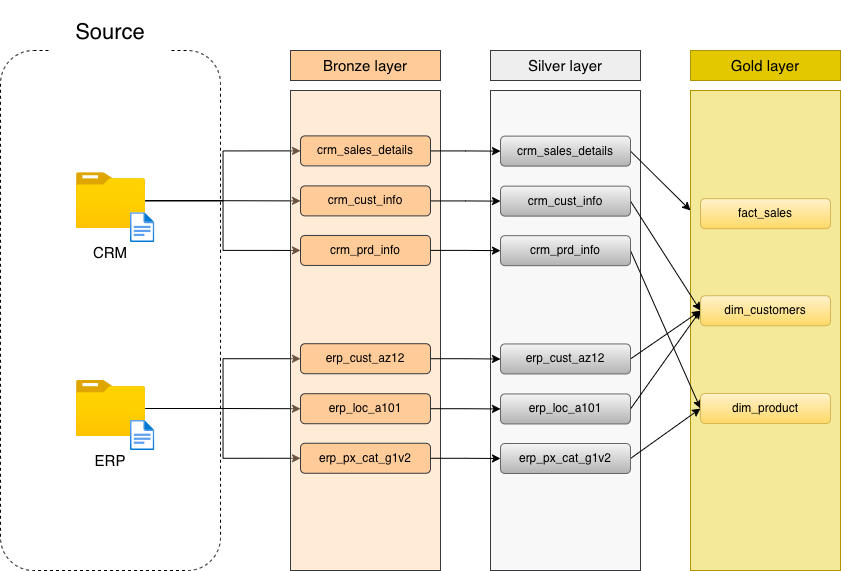

The diagram above was exported from draw.io. Its source (the exported page's mxGraphModel, read from the mxfile embedded in the PNG):
<mxGraphModel dx="996" dy="626" grid="1" gridSize="10" guides="1" tooltips="1" connect="1" arrows="1" fold="1" page="1" pageScale="1" pageWidth="827" pageHeight="1169" math="0" shadow="0">
  <root>
    <mxCell id="0" />
    <mxCell id="1" parent="0" />
    <mxCell id="lKoGWCXqm5hDEN4ZccmG-1" parent="1" style="rounded=1;whiteSpace=wrap;html=1;fillColor=none;dashed=1;" value="" vertex="1">
      <mxGeometry height="520" width="220" x="70" y="140" as="geometry" />
    </mxCell>
    <mxCell id="lKoGWCXqm5hDEN4ZccmG-2" parent="1" style="rounded=0;whiteSpace=wrap;html=1;fillColor=default;strokeColor=none;fontSize=25;" value="&lt;font style=&quot;font-size: 22px;&quot;&gt;Source&lt;/font&gt;" vertex="1">
      <mxGeometry height="60" width="120" x="120.5" y="90" as="geometry" />
    </mxCell>
    <mxCell id="Se-WEfVk2YCY5wFZ2lq7-25" edge="1" parent="1" source="lKoGWCXqm5hDEN4ZccmG-3" style="edgeStyle=orthogonalEdgeStyle;rounded=0;orthogonalLoop=1;jettySize=auto;html=1;entryX=0;entryY=0.5;entryDx=0;entryDy=0;" target="Se-WEfVk2YCY5wFZ2lq7-1" value="">
      <mxGeometry relative="1" as="geometry">
        <mxPoint x="289.5" y="313" as="targetPoint" />
      </mxGeometry>
    </mxCell>
    <mxCell id="Se-WEfVk2YCY5wFZ2lq7-27" edge="1" parent="1" source="lKoGWCXqm5hDEN4ZccmG-3" style="edgeStyle=orthogonalEdgeStyle;rounded=0;orthogonalLoop=1;jettySize=auto;html=1;entryX=0;entryY=0.5;entryDx=0;entryDy=0;" target="Se-WEfVk2YCY5wFZ2lq7-9">
      <mxGeometry relative="1" as="geometry" />
    </mxCell>
    <mxCell id="Se-WEfVk2YCY5wFZ2lq7-28" edge="1" parent="1" source="lKoGWCXqm5hDEN4ZccmG-3" style="edgeStyle=orthogonalEdgeStyle;rounded=0;orthogonalLoop=1;jettySize=auto;html=1;entryX=0;entryY=0.5;entryDx=0;entryDy=0;" target="Se-WEfVk2YCY5wFZ2lq7-10">
      <mxGeometry relative="1" as="geometry" />
    </mxCell>
    <mxCell id="lKoGWCXqm5hDEN4ZccmG-3" parent="1" style="image;aspect=fixed;html=1;points=[];align=center;fontSize=12;image=img/lib/azure2/general/Folder_Blank.svg;" value="" vertex="1">
      <mxGeometry height="56.00000000000001" width="69" x="146" y="262.17" as="geometry" />
    </mxCell>
    <mxCell id="lKoGWCXqm5hDEN4ZccmG-4" parent="1" style="image;aspect=fixed;html=1;points=[];align=center;fontSize=12;image=img/lib/azure2/general/File.svg;" value="" vertex="1">
      <mxGeometry height="30" width="24.35" x="200" y="302.17" as="geometry" />
    </mxCell>
    <mxCell id="lKoGWCXqm5hDEN4ZccmG-5" parent="1" style="rounded=0;whiteSpace=wrap;html=1;fillColor=none;strokeColor=none;fontSize=15;" value="CRM" vertex="1">
      <mxGeometry height="60" width="120" x="120" y="312.17" as="geometry" />
    </mxCell>
    <mxCell id="Se-WEfVk2YCY5wFZ2lq7-29" edge="1" parent="1" source="lKoGWCXqm5hDEN4ZccmG-6" style="edgeStyle=orthogonalEdgeStyle;rounded=0;orthogonalLoop=1;jettySize=auto;html=1;entryX=0;entryY=0.5;entryDx=0;entryDy=0;" target="Se-WEfVk2YCY5wFZ2lq7-12">
      <mxGeometry relative="1" as="geometry" />
    </mxCell>
    <mxCell id="Se-WEfVk2YCY5wFZ2lq7-30" edge="1" parent="1" source="lKoGWCXqm5hDEN4ZccmG-6" style="edgeStyle=orthogonalEdgeStyle;rounded=0;orthogonalLoop=1;jettySize=auto;html=1;entryX=0;entryY=0.5;entryDx=0;entryDy=0;" target="Se-WEfVk2YCY5wFZ2lq7-13">
      <mxGeometry relative="1" as="geometry" />
    </mxCell>
    <mxCell id="Se-WEfVk2YCY5wFZ2lq7-31" edge="1" parent="1" source="lKoGWCXqm5hDEN4ZccmG-6" style="edgeStyle=orthogonalEdgeStyle;rounded=0;orthogonalLoop=1;jettySize=auto;html=1;entryX=0;entryY=0.5;entryDx=0;entryDy=0;" target="Se-WEfVk2YCY5wFZ2lq7-14">
      <mxGeometry relative="1" as="geometry" />
    </mxCell>
    <mxCell id="lKoGWCXqm5hDEN4ZccmG-6" parent="1" style="image;aspect=fixed;html=1;points=[];align=center;fontSize=12;image=img/lib/azure2/general/Folder_Blank.svg;" value="" vertex="1">
      <mxGeometry height="56.00000000000001" width="69" x="146" y="470" as="geometry" />
    </mxCell>
    <mxCell id="lKoGWCXqm5hDEN4ZccmG-7" parent="1" style="rounded=0;whiteSpace=wrap;html=1;fillColor=none;strokeColor=none;fontSize=15;" value="ERP" vertex="1">
      <mxGeometry height="60" width="120" x="120" y="520" as="geometry" />
    </mxCell>
    <mxCell id="lKoGWCXqm5hDEN4ZccmG-8" parent="1" style="image;aspect=fixed;html=1;points=[];align=center;fontSize=12;image=img/lib/azure2/general/File.svg;" value="" vertex="1">
      <mxGeometry height="30" width="24.35" x="200" y="510" as="geometry" />
    </mxCell>
    <mxCell id="lKoGWCXqm5hDEN4ZccmG-14" parent="1" style="rounded=0;whiteSpace=wrap;html=1;fillColor=#ffcc99;strokeColor=#36393d;gradientColor=none;fillOpacity=40;" value="" vertex="1">
      <mxGeometry height="480" width="150" x="360" y="180" as="geometry" />
    </mxCell>
    <mxCell id="lKoGWCXqm5hDEN4ZccmG-15" parent="1" style="rounded=0;whiteSpace=wrap;html=1;fillColor=#eeeeee;strokeColor=#36393d;fillOpacity=40;" value="" vertex="1">
      <mxGeometry height="480" width="150" x="560" y="180" as="geometry" />
    </mxCell>
    <mxCell id="lKoGWCXqm5hDEN4ZccmG-16" parent="1" style="rounded=0;whiteSpace=wrap;html=1;fillColor=#e3c800;fontColor=#000000;strokeColor=#B09500;fillOpacity=40;" value="" vertex="1">
      <mxGeometry height="480" width="150" x="760" y="180" as="geometry" />
    </mxCell>
    <mxCell id="lKoGWCXqm5hDEN4ZccmG-18" parent="1" style="rounded=0;whiteSpace=wrap;html=1;fillColor=#ffcc99;strokeColor=#36393d;" value="&lt;font style=&quot;color: rgb(0, 0, 0); font-size: 15px;&quot;&gt;Bronze layer&lt;/font&gt;" vertex="1">
      <mxGeometry height="30" width="150" x="360" y="140" as="geometry" />
    </mxCell>
    <mxCell id="lKoGWCXqm5hDEN4ZccmG-23" parent="1" style="rounded=0;whiteSpace=wrap;html=1;fillColor=#eeeeee;strokeColor=#36393d;" value="&lt;font style=&quot;color: rgb(0, 0, 0); font-size: 15px;&quot;&gt;Silver layer&lt;/font&gt;" vertex="1">
      <mxGeometry height="30" width="150" x="560" y="140" as="geometry" />
    </mxCell>
    <mxCell id="4oVh7uU1QL03Ykav5WIQ-3" parent="1" style="rounded=0;whiteSpace=wrap;html=1;fillColor=#e3c800;strokeColor=#B09500;fontColor=#000000;" value="&lt;font style=&quot;color: rgb(0, 0, 0); font-size: 15px;&quot;&gt;Gold layer&lt;/font&gt;" vertex="1">
      <mxGeometry height="30" width="150" x="760" y="140" as="geometry" />
    </mxCell>
    <mxCell id="Se-WEfVk2YCY5wFZ2lq7-32" edge="1" parent="1" source="Se-WEfVk2YCY5wFZ2lq7-1" style="edgeStyle=orthogonalEdgeStyle;rounded=0;orthogonalLoop=1;jettySize=auto;html=1;" target="Se-WEfVk2YCY5wFZ2lq7-15">
      <mxGeometry relative="1" as="geometry" />
    </mxCell>
    <mxCell id="Se-WEfVk2YCY5wFZ2lq7-1" parent="1" style="rounded=1;whiteSpace=wrap;html=1;fillColor=#ffcc99;strokeColor=#36393d;" value="&lt;font style=&quot;color: rgb(0, 0, 0);&quot;&gt;crm_sales_details&lt;/font&gt;" vertex="1">
      <mxGeometry height="30" width="130" x="370" y="225.39" as="geometry" />
    </mxCell>
    <mxCell id="Se-WEfVk2YCY5wFZ2lq7-33" edge="1" parent="1" source="Se-WEfVk2YCY5wFZ2lq7-9" style="edgeStyle=orthogonalEdgeStyle;rounded=0;orthogonalLoop=1;jettySize=auto;html=1;" target="Se-WEfVk2YCY5wFZ2lq7-16">
      <mxGeometry relative="1" as="geometry" />
    </mxCell>
    <mxCell id="Se-WEfVk2YCY5wFZ2lq7-9" parent="1" style="rounded=1;whiteSpace=wrap;html=1;fillColor=#ffcc99;strokeColor=#36393d;" value="&lt;font style=&quot;color: rgb(0, 0, 0);&quot;&gt;crm_cust_info&lt;/font&gt;" vertex="1">
      <mxGeometry height="30" width="130" x="370" y="275.39000000000004" as="geometry" />
    </mxCell>
    <mxCell id="Se-WEfVk2YCY5wFZ2lq7-34" edge="1" parent="1" source="Se-WEfVk2YCY5wFZ2lq7-10" style="edgeStyle=orthogonalEdgeStyle;rounded=0;orthogonalLoop=1;jettySize=auto;html=1;entryX=0;entryY=0.5;entryDx=0;entryDy=0;" target="Se-WEfVk2YCY5wFZ2lq7-17">
      <mxGeometry relative="1" as="geometry" />
    </mxCell>
    <mxCell id="Se-WEfVk2YCY5wFZ2lq7-10" parent="1" style="rounded=1;whiteSpace=wrap;html=1;fillColor=#ffcc99;strokeColor=#36393d;" value="&lt;font style=&quot;color: rgb(0, 0, 0);&quot;&gt;crm_prd_info&lt;/font&gt;" vertex="1">
      <mxGeometry height="30" width="130" x="370" y="324.94000000000005" as="geometry" />
    </mxCell>
    <mxCell id="Se-WEfVk2YCY5wFZ2lq7-35" edge="1" parent="1" source="Se-WEfVk2YCY5wFZ2lq7-12" style="edgeStyle=orthogonalEdgeStyle;rounded=0;orthogonalLoop=1;jettySize=auto;html=1;" target="Se-WEfVk2YCY5wFZ2lq7-18">
      <mxGeometry relative="1" as="geometry" />
    </mxCell>
    <mxCell id="Se-WEfVk2YCY5wFZ2lq7-12" parent="1" style="rounded=1;whiteSpace=wrap;html=1;fillColor=#ffcc99;strokeColor=#36393d;" value="&lt;font style=&quot;color: rgb(0, 0, 0);&quot;&gt;erp_cust_az12&lt;/font&gt;" vertex="1">
      <mxGeometry height="30" width="130" x="370" y="433.22" as="geometry" />
    </mxCell>
    <mxCell id="Se-WEfVk2YCY5wFZ2lq7-36" edge="1" parent="1" source="Se-WEfVk2YCY5wFZ2lq7-13" style="edgeStyle=orthogonalEdgeStyle;rounded=0;orthogonalLoop=1;jettySize=auto;html=1;entryX=0;entryY=0.5;entryDx=0;entryDy=0;" target="Se-WEfVk2YCY5wFZ2lq7-19">
      <mxGeometry relative="1" as="geometry" />
    </mxCell>
    <mxCell id="Se-WEfVk2YCY5wFZ2lq7-13" parent="1" style="rounded=1;whiteSpace=wrap;html=1;fillColor=#ffcc99;strokeColor=#36393d;" value="&lt;font style=&quot;color: rgb(0, 0, 0);&quot;&gt;erp_loc_a101&lt;/font&gt;" vertex="1">
      <mxGeometry height="30" width="130" x="370" y="483.22" as="geometry" />
    </mxCell>
    <mxCell id="Se-WEfVk2YCY5wFZ2lq7-37" edge="1" parent="1" source="Se-WEfVk2YCY5wFZ2lq7-14" style="edgeStyle=orthogonalEdgeStyle;rounded=0;orthogonalLoop=1;jettySize=auto;html=1;" target="Se-WEfVk2YCY5wFZ2lq7-20">
      <mxGeometry relative="1" as="geometry" />
    </mxCell>
    <mxCell id="Se-WEfVk2YCY5wFZ2lq7-14" parent="1" style="rounded=1;whiteSpace=wrap;html=1;fillColor=#ffcc99;strokeColor=#36393d;" value="&lt;font style=&quot;color: rgb(0, 0, 0);&quot;&gt;erp_px_cat_g1v2&lt;/font&gt;" vertex="1">
      <mxGeometry height="30" width="130" x="370" y="532.77" as="geometry" />
    </mxCell>
    <mxCell id="Se-WEfVk2YCY5wFZ2lq7-38" edge="1" parent="1" source="Se-WEfVk2YCY5wFZ2lq7-15" style="rounded=0;orthogonalLoop=1;jettySize=auto;html=1;entryX=0;entryY=0.25;entryDx=0;entryDy=0;exitX=1;exitY=0.5;exitDx=0;exitDy=0;" target="lKoGWCXqm5hDEN4ZccmG-16">
      <mxGeometry relative="1" as="geometry" />
    </mxCell>
    <mxCell id="Se-WEfVk2YCY5wFZ2lq7-15" parent="1" style="rounded=1;whiteSpace=wrap;html=1;fillColor=#f5f5f5;strokeColor=#666666;gradientColor=#b3b3b3;" value="&lt;font style=&quot;color: rgb(0, 0, 0);&quot;&gt;crm_sales_details&lt;/font&gt;" vertex="1">
      <mxGeometry height="30" width="130" x="570" y="225.62" as="geometry" />
    </mxCell>
    <mxCell id="Se-WEfVk2YCY5wFZ2lq7-39" edge="1" parent="1" source="Se-WEfVk2YCY5wFZ2lq7-16" style="rounded=0;orthogonalLoop=1;jettySize=auto;html=1;entryX=0;entryY=0.5;entryDx=0;entryDy=0;exitX=1;exitY=0.5;exitDx=0;exitDy=0;" target="Se-WEfVk2YCY5wFZ2lq7-22">
      <mxGeometry relative="1" as="geometry" />
    </mxCell>
    <mxCell id="Se-WEfVk2YCY5wFZ2lq7-16" parent="1" style="rounded=1;whiteSpace=wrap;html=1;fillColor=#f5f5f5;strokeColor=#666666;gradientColor=#b3b3b3;" value="&lt;font style=&quot;color: rgb(0, 0, 0);&quot;&gt;crm_cust_info&lt;/font&gt;" vertex="1">
      <mxGeometry height="30" width="130" x="570" y="275.62" as="geometry" />
    </mxCell>
    <mxCell id="Se-WEfVk2YCY5wFZ2lq7-40" edge="1" parent="1" source="Se-WEfVk2YCY5wFZ2lq7-17" style="rounded=0;orthogonalLoop=1;jettySize=auto;html=1;entryX=0;entryY=0.5;entryDx=0;entryDy=0;exitX=1;exitY=0.5;exitDx=0;exitDy=0;" target="Se-WEfVk2YCY5wFZ2lq7-23">
      <mxGeometry relative="1" as="geometry" />
    </mxCell>
    <mxCell id="Se-WEfVk2YCY5wFZ2lq7-17" parent="1" style="rounded=1;whiteSpace=wrap;html=1;fillColor=#f5f5f5;strokeColor=#666666;gradientColor=#b3b3b3;" value="&lt;font style=&quot;color: rgb(0, 0, 0);&quot;&gt;crm_prd_info&lt;/font&gt;" vertex="1">
      <mxGeometry height="30" width="130" x="570" y="325.17" as="geometry" />
    </mxCell>
    <mxCell id="Se-WEfVk2YCY5wFZ2lq7-41" edge="1" parent="1" source="Se-WEfVk2YCY5wFZ2lq7-18" style="rounded=0;orthogonalLoop=1;jettySize=auto;html=1;entryX=0;entryY=0.5;entryDx=0;entryDy=0;exitX=1;exitY=0.5;exitDx=0;exitDy=0;" target="Se-WEfVk2YCY5wFZ2lq7-22">
      <mxGeometry relative="1" as="geometry" />
    </mxCell>
    <mxCell id="Se-WEfVk2YCY5wFZ2lq7-18" parent="1" style="rounded=1;whiteSpace=wrap;html=1;fillColor=#f5f5f5;strokeColor=#666666;gradientColor=#b3b3b3;" value="&lt;font style=&quot;color: rgb(0, 0, 0);&quot;&gt;erp_cust_az12&lt;/font&gt;" vertex="1">
      <mxGeometry height="30" width="130" x="570" y="433.45000000000005" as="geometry" />
    </mxCell>
    <mxCell id="Se-WEfVk2YCY5wFZ2lq7-42" edge="1" parent="1" source="Se-WEfVk2YCY5wFZ2lq7-19" style="rounded=0;orthogonalLoop=1;jettySize=auto;html=1;exitX=1;exitY=0.5;exitDx=0;exitDy=0;">
      <mxGeometry relative="1" as="geometry">
        <mxPoint x="770" y="400" as="targetPoint" />
      </mxGeometry>
    </mxCell>
    <mxCell id="Se-WEfVk2YCY5wFZ2lq7-19" parent="1" style="rounded=1;whiteSpace=wrap;html=1;fillColor=#f5f5f5;strokeColor=#666666;gradientColor=#b3b3b3;" value="&lt;font style=&quot;color: rgb(0, 0, 0);&quot;&gt;erp_loc_a101&lt;/font&gt;" vertex="1">
      <mxGeometry height="30" width="130" x="570" y="483.45000000000005" as="geometry" />
    </mxCell>
    <mxCell id="Se-WEfVk2YCY5wFZ2lq7-43" edge="1" parent="1" source="Se-WEfVk2YCY5wFZ2lq7-20" style="rounded=0;orthogonalLoop=1;jettySize=auto;html=1;entryX=0;entryY=0.5;entryDx=0;entryDy=0;exitX=1;exitY=0.5;exitDx=0;exitDy=0;" target="Se-WEfVk2YCY5wFZ2lq7-23">
      <mxGeometry relative="1" as="geometry" />
    </mxCell>
    <mxCell id="Se-WEfVk2YCY5wFZ2lq7-20" parent="1" style="rounded=1;whiteSpace=wrap;html=1;fillColor=#f5f5f5;strokeColor=#666666;gradientColor=#b3b3b3;" value="&lt;font style=&quot;color: rgb(0, 0, 0);&quot;&gt;erp_px_cat_g1v2&lt;/font&gt;" vertex="1">
      <mxGeometry height="30" width="130" x="570" y="533" as="geometry" />
    </mxCell>
    <mxCell id="Se-WEfVk2YCY5wFZ2lq7-21" parent="1" style="rounded=1;whiteSpace=wrap;html=1;fillColor=#fff2cc;strokeColor=#d6b656;gradientColor=#ffd966;" value="&lt;font style=&quot;color: rgb(0, 0, 0);&quot;&gt;fact_sales&lt;/font&gt;" vertex="1">
      <mxGeometry height="30" width="130" x="770" y="288.17" as="geometry" />
    </mxCell>
    <mxCell id="Se-WEfVk2YCY5wFZ2lq7-22" parent="1" style="rounded=1;whiteSpace=wrap;html=1;fillColor=#fff2cc;strokeColor=#d6b656;gradientColor=#ffd966;" value="&lt;font style=&quot;color: rgb(0, 0, 0);&quot;&gt;dim_customers&lt;/font&gt;" vertex="1">
      <mxGeometry height="30" width="130" x="770" y="385.23" as="geometry" />
    </mxCell>
    <mxCell id="Se-WEfVk2YCY5wFZ2lq7-23" parent="1" style="rounded=1;whiteSpace=wrap;html=1;fillColor=#fff2cc;strokeColor=#d6b656;gradientColor=#ffd966;" value="&lt;font style=&quot;color: rgb(0, 0, 0);&quot;&gt;dim_product&lt;/font&gt;" vertex="1">
      <mxGeometry height="30" width="130" x="770" y="483" as="geometry" />
    </mxCell>
  </root>
</mxGraphModel>